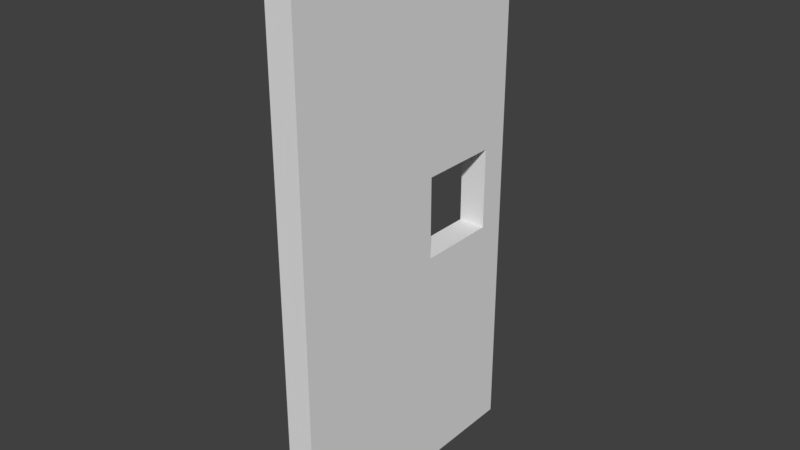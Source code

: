 # Source: CubeWallFrameLittle_0_.blend  (saved by Blender 2.78.0; exported with 4.5.12 LTS)
import bpy
from mathutils import Matrix  # noqa: F401  (used for matrix-valued properties, if any)

bpy.ops.wm.read_factory_settings(use_empty=True)
scene = bpy.context.scene
scene.name = 'Scene'

# ---- collections
col_collection_1 = bpy.data.collections.new('Collection 1'); scene.collection.children.link(col_collection_1)

# ---- world
world_world = bpy.data.worlds.new('World'); scene.world = world_world
world_world.color = (0.05088, 0.05088, 0.05088)
world_world.use_sun_shadow = False
world_world.sun_shadow_jitter_overblur = 0.0
world_world.cycles.sampling_method = 'MANUAL'

# ---- meshes
me_cube_001 = bpy.data.meshes.new('Cube.001')
me_cube_001.from_pydata([(-0.1, 1.0, -2.0), (-0.1, -1.0, -2.0), (-0.1, 1.0, 2.0), (-0.1, -1.0, 2.0), (0.1, 1.0, -2.0), (0.1, -1.0, -2.0), (0.1, 1.0, 2.0), (0.1, -1.0, 2.0), (0.1, 0.2, -0.3), (0.1, 0.8, -0.3), (-0.1, 0.2, 0.3), (-0.1, 0.8, 0.3), (-0.1, 0.2, -0.3), (-0.1, 0.8, -0.3), (0.1, 0.8, 0.3), (0.1, 0.2, 0.3)], [], [(2, 3, 7, 6), (4, 5, 1, 0), (2, 6, 4, 0), (7, 3, 1, 5), (4, 6, 14, 9), (2, 0, 13, 11), (5, 4, 9, 8), (15, 10, 11, 14), (10, 15, 8, 12), (8, 9, 13, 12), (1, 3, 10, 12), (7, 5, 8, 15), (6, 7, 15, 14), (0, 1, 12, 13), (3, 2, 11, 10), (9, 14, 11, 13)])
me_cube_001.use_remesh_preserve_volume = False
me_cube_001.use_remesh_preserve_attributes = False
me_cube_001.use_mirror_vertex_groups = False
me_cube_001.update()

# ---- objects
ob_cube = bpy.data.objects.new('Cube', me_cube_001)

# ---- transforms, parenting, visibility, modifiers, constraints
ob_cube.location = (0.0, 0.0, 0.0)
ob_cube.lineart.crease_threshold = 0.0

# ---- collection membership
col_collection_1.objects.link(ob_cube)

# ---- scene / render settings (as saved in the file)
scene.frame_start = 1; scene.frame_end = 250; scene.frame_set(1)
scene.render.engine = 'BLENDER_EEVEE_NEXT'
scene.render.resolution_percentage = 50
scene.render.dither_intensity = 0.0
scene.cycles.use_denoising = False
scene.cycles.samples = 128
scene.cycles.sampling_pattern = 'TABULATED_SOBOL'
scene.cycles.light_sampling_threshold = 0.0
scene.cycles.use_adaptive_sampling = False
scene.cycles.use_light_tree = False
scene.cycles.blur_glossy = 0.0
scene.cycles.sample_clamp_indirect = 0.0
scene.view_settings.view_transform = 'Standard'
bpy.context.view_layer.update()

# ---- added for rendering (the .blend has no active camera and no usable light): camera, sun
cam_auto = bpy.data.cameras.new('AutoCamera')
cam_auto.lens = 50.0
cam_auto.sensor_width = 36.0
cam_auto.clip_end = 1000.0
ob_auto_camera = bpy.data.objects.new('AutoCamera', cam_auto)
scene.collection.objects.link(ob_auto_camera)
ob_auto_camera.location = (4.14187, -4.97024, 3.31349)
ob_auto_camera.rotation_euler = (1.09748, -7.21219e-08, 0.694738)
scene.camera = ob_auto_camera
light_auto_sun = bpy.data.lights.new('AutoSun', 'SUN')
light_auto_sun.energy = 3.0
light_auto_sun.angle = 0.0523599
ob_auto_sun = bpy.data.objects.new('AutoSun', light_auto_sun)
scene.collection.objects.link(ob_auto_sun)
ob_auto_sun.rotation_euler = (0.872665, 0.174533, 0.523599)
bpy.context.view_layer.update()

